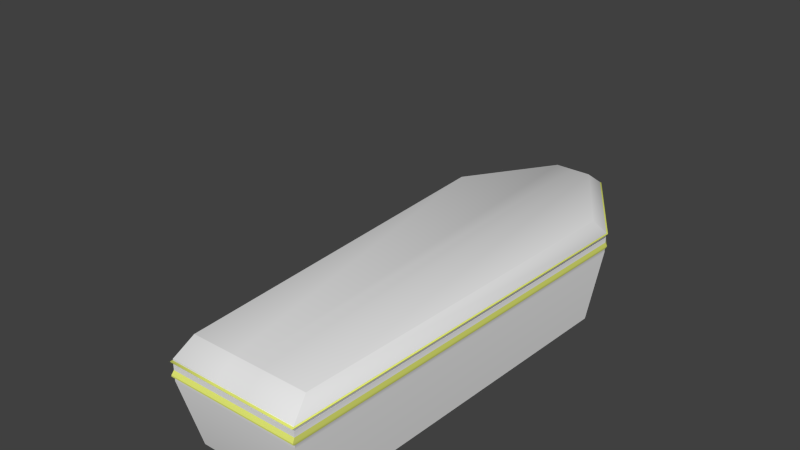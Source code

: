 # Source: coffin.blend  (saved by Blender 2.74.0; exported with 4.5.12 LTS)
import bpy
from mathutils import Matrix  # noqa: F401  (used for matrix-valued properties, if any)

bpy.ops.wm.read_factory_settings(use_empty=True)
scene = bpy.context.scene
scene.name = 'Scene'

# ---- collections
col_collection_1 = bpy.data.collections.new('Collection 1'); scene.collection.children.link(col_collection_1)

# ---- materials (node trees are filled in below, after node groups)
mat_coffinwood = bpy.data.materials.new('coffinWood')
mat_coffinwood.alpha_threshold = 0.0
mat_coffinwood.use_transparent_shadow = False
mat_coffinwood.roughness = 0.5
mat_coffindetail = bpy.data.materials.new('coffinDetail')
mat_coffindetail.alpha_threshold = 0.0
mat_coffindetail.use_transparent_shadow = False
mat_coffindetail.diffuse_color = (0.7485, 0.8, 0.1682, 1.0)
mat_coffindetail.roughness = 0.5
mat_bones = bpy.data.materials.new('bones')
mat_bones.alpha_threshold = 0.0
mat_bones.use_transparent_shadow = False
mat_bones.roughness = 0.5

# ---- material node trees

# ---- world
world_world = bpy.data.worlds.new('World'); scene.world = world_world
world_world.color = (0.05088, 0.05088, 0.05088)
world_world.use_sun_shadow = False
world_world.sun_shadow_jitter_overblur = 0.0
world_world.cycles.sampling_method = 'MANUAL'
world_world.cycles.sample_map_resolution = 256

# ---- meshes
me_cube_001 = bpy.data.meshes.new('Cube.001')
me_cube_001.from_pydata([(0.8499, -3.203, 1.506), (0.9262, -3.468, 1.215), (1.084, 1.972, 1.506), (1.182, 2.171, 1.215), (-0.8499, -3.203, 1.506), (-0.9262, -3.468, 1.215), (-1.084, 1.972, 1.506), (-1.182, 2.171, 1.215), (0.2874, 3.512, 1.215), (-9.537e-07, 3.512, 1.215), (-0.2874, 3.512, 1.215), (-0.2637, 3.203, 1.506), (-9.537e-07, 3.203, 1.506), (0.2637, 3.203, 1.506), (-0.2253, -3.468, 1.215), (-9.537e-07, -3.468, 1.215), (0.2253, -3.468, 1.215), (0.2067, -3.203, 1.506), (-9.537e-07, -3.203, 1.506), (-0.2067, -3.203, 1.506), (0.822, -3.174, 1.5), (0.8889, -3.429, 1.225), (1.048, 1.962, 1.499), (1.13, 2.156, 1.225), (-0.822, -3.174, 1.5), (-0.8889, -3.429, 1.225), (-1.048, 1.962, 1.499), (-1.13, 2.156, 1.225), (0.2619, 3.465, 1.225), (-9.537e-07, 3.458, 1.225), (-0.2619, 3.465, 1.225), (-0.2453, 3.168, 1.499), (-9.537e-07, 3.168, 1.498), (0.2453, 3.168, 1.499), (-0.2253, -3.414, 1.225), (-9.537e-07, -3.414, 1.225), (0.2253, -3.414, 1.225), (0.2067, -3.168, 1.498), (-9.537e-07, -3.168, 1.498), (-0.2067, -3.168, 1.498), (0.9262, -3.468, 1.283), (0.9358, -3.502, 1.261), (0.9262, -3.468, 1.239), (1.182, 2.171, 1.239), (1.194, 2.196, 1.261), (1.182, 2.171, 1.283), (-1.182, 2.171, 1.239), (-1.194, 2.196, 1.261), (-1.182, 2.171, 1.283), (-0.9262, -3.468, 1.239), (-0.9358, -3.502, 1.261), (-0.9262, -3.468, 1.283), (-0.2253, -3.468, 1.239), (-0.2276, -3.502, 1.261), (-0.2253, -3.468, 1.283), (-9.537e-07, -3.468, 1.239), (-9.537e-07, -3.502, 1.261), (-9.537e-07, -3.468, 1.283), (0.2253, -3.468, 1.239), (0.2276, -3.502, 1.261), (0.2253, -3.468, 1.283), (0.2874, 3.512, 1.239), (0.2904, 3.551, 1.261), (0.2874, 3.512, 1.283), (-9.537e-07, 3.512, 1.239), (-9.537e-07, 3.551, 1.261), (-9.537e-07, 3.512, 1.283), (-0.2874, 3.512, 1.239), (-0.2904, 3.551, 1.261), (-0.2874, 3.512, 1.283), (0.9262, -3.468, 1.269), (1.182, 2.171, 1.269), (-1.182, 2.171, 1.269), (-0.9262, -3.468, 1.269), (-0.2253, -3.468, 1.269), (-9.537e-07, -3.468, 1.269), (0.2253, -3.468, 1.269), (0.2874, 3.512, 1.269), (-9.537e-07, 3.512, 1.269), (-0.2874, 3.512, 1.269), (0.9358, -3.502, 1.256), (1.194, 2.196, 1.256), (-1.194, 2.196, 1.256), (-0.9358, -3.502, 1.256), (-0.2276, -3.502, 1.256), (-9.537e-07, -3.502, 1.256), (0.2276, -3.502, 1.256), (0.2904, 3.551, 1.256), (-9.537e-07, 3.551, 1.256), (-0.2904, 3.551, 1.256)], [], [(40, 45, 2, 0), (69, 48, 6, 11), (48, 51, 4, 6), (60, 40, 0, 17), (19, 11, 6, 4), (0, 2, 13, 17), (17, 13, 12, 18), (18, 12, 11, 19), (51, 54, 19, 4), (54, 57, 18, 19), (57, 60, 17, 18), (45, 63, 13, 2), (63, 66, 12, 13), (66, 69, 11, 12), (20, 22, 23, 21), (31, 26, 27, 30), (26, 24, 25, 27), (37, 20, 21, 36), (24, 26, 31, 39), (37, 33, 22, 20), (38, 32, 33, 37), (39, 31, 32, 38), (24, 39, 34, 25), (39, 38, 35, 34), (38, 37, 36, 35), (22, 33, 28, 23), (33, 32, 29, 28), (32, 31, 30, 29), (3, 1, 21, 23), (7, 10, 30, 27), (5, 7, 27, 25), (1, 16, 36, 21), (8, 3, 23, 28), (9, 8, 28, 29), (10, 9, 29, 30), (14, 5, 25, 34), (15, 14, 34, 35), (16, 15, 35, 36), (9, 10, 67, 64), (88, 89, 68, 65), (78, 79, 69, 66), (8, 9, 64, 61), (87, 88, 65, 62), (77, 78, 66, 63), (3, 8, 61, 43), (81, 87, 62, 44), (71, 77, 63, 45), (15, 16, 58, 55), (85, 86, 59, 56), (75, 76, 60, 57), (14, 15, 55, 52), (84, 85, 56, 53), (74, 75, 57, 54), (5, 14, 52, 49), (83, 84, 53, 50), (73, 74, 54, 51), (16, 1, 42, 58), (86, 80, 41, 59), (76, 70, 40, 60), (7, 5, 49, 46), (82, 83, 50, 47), (72, 73, 51, 48), (10, 7, 46, 67), (89, 82, 47, 68), (79, 72, 48, 69), (1, 3, 43, 42), (80, 81, 44, 41), (70, 71, 45, 40), (41, 44, 71, 70), (68, 47, 72, 79), (47, 50, 73, 72), (59, 41, 70, 76), (50, 53, 74, 73), (53, 56, 75, 74), (56, 59, 76, 75), (44, 62, 77, 71), (62, 65, 78, 77), (65, 68, 79, 78), (42, 43, 81, 80), (67, 46, 82, 89), (46, 49, 83, 82), (58, 42, 80, 86), (49, 52, 84, 83), (52, 55, 85, 84), (55, 58, 86, 85), (43, 61, 87, 81), (61, 64, 88, 87), (64, 67, 89, 88)])
me_cube_001.polygons.foreach_set('use_smooth', [True] * 88)
me_cube_001.polygons.foreach_set('material_index', [0, 0, 0, 0, 0, 0, 0, 0, 0, 0, 0, 0, 0, 0, 0, 0, 0, 0, 0, 0, 0, 0, 0, 0, 0, 0, 0, 0, 0, 0, 0, 0, 0, 0, 0, 0, 0, 0, 0, 1, 0, 0, 1, 0, 0, 1, 0, 0, 1, 0, 0, 1, 0, 0, 1, 0, 0, 1, 0, 0, 1, 0, 0, 1, 0, 0, 1, 0, 1, 1, 1, 1, 1, 1, 1, 1, 1, 1, 1, 1, 1, 1, 1, 1, 1, 1, 1, 1])
_uv = me_cube_001.uv_layers.new(name='UVMap')
_uv.uv.foreach_set('vector', [0.7835, 0.2944, 0.1454, 0.295, 0.1687, 0.2086, 0.7543, 0.2079, 0.796, 0.4009, 0.6305, 0.4025, 0.6098, 0.3159, 0.7616, 0.3144, 0.6305, 0.4025, 0.003864, 0.4009, 0.03473, 0.3144, 0.6098, 0.3159, 0.8696, 0.9959, 0.7903, 0.9959, 0.7989, 0.9114, 0.8717, 0.9114, 0.7252, 0.6812, 2.98e-08, 0.6763, 0.1393, 0.6047, 0.7252, 0.6251, 0.7252, 0.7734, 0.1393, 0.7939, 0.0, 0.7223, 0.7252, 0.7173, 0.7252, 0.7173, 0.0, 0.7223, 0.0, 0.6993, 0.7252, 0.6993, 0.7252, 0.6993, 0.0, 0.6993, 2.98e-08, 0.6763, 0.7252, 0.6812, 1.0, 0.9959, 0.9206, 0.9959, 0.9185, 0.9114, 0.9914, 0.9114, 0.9206, 0.9959, 0.8951, 0.9959, 0.8951, 0.9114, 0.9185, 0.9114, 0.8951, 0.9959, 0.8696, 0.9959, 0.8717, 0.9114, 0.8951, 0.9114, 0.1454, 0.295, 0.004376, 0.2944, 0.03929, 0.2079, 0.1687, 0.2086, 0.7305, 0.6902, 0.7305, 0.6651, 0.842, 0.6651, 0.842, 0.6881, 0.7305, 0.6651, 0.7305, 0.64, 0.842, 0.6421, 0.842, 0.6651, 0.734, 0.1032, 0.1555, 0.1044, 0.1315, 0.001587, 0.7607, 5.96e-08, 0.7505, 0.2075, 0.6055, 0.2079, 0.6265, 0.105, 0.7837, 0.1044, 0.6055, 0.2079, 0.02958, 0.2076, 5.96e-08, 0.1044, 0.6265, 0.105, 0.8492, 0.6907, 0.9189, 0.6902, 0.9265, 0.7939, 0.8513, 0.7938, 5.96e-08, 0.4416, 0.5814, 0.4219, 0.718, 0.4919, 0.0006624, 0.4953, 0.0006624, 0.5313, 0.718, 0.5347, 0.5814, 0.6047, 8.941e-08, 0.585, 0.0006624, 0.5133, 0.7179, 0.5133, 0.718, 0.5347, 0.0006624, 0.5313, 0.0006624, 0.4953, 0.718, 0.4919, 0.7179, 0.5133, 0.0006624, 0.5133, 0.7328, 0.6902, 0.8024, 0.6907, 0.8003, 0.7938, 0.7252, 0.7939, 0.8024, 0.6907, 0.8258, 0.6907, 0.8258, 0.7938, 0.8003, 0.7938, 0.8258, 0.6907, 0.8492, 0.6907, 0.8513, 0.7938, 0.8258, 0.7938, 0.1555, 0.1044, 0.03423, 0.103, 5.96e-08, -8.941e-08, 0.1315, 0.001587, 0.8539, 0.4401, 0.8534, 0.4615, 0.718, 0.4615, 0.718, 0.4386, 0.8534, 0.4615, 0.8539, 0.4829, 0.718, 0.4843, 0.718, 0.4615, 0.6384, 1.0, 5.96e-08, 0.9777, 0.00442, 0.9745, 0.6368, 0.9955, 0.6384, 0.7939, 0.7903, 0.8719, 0.7849, 0.8741, 0.6368, 0.7984, 0.0, 0.8161, 0.6384, 0.7939, 0.6368, 0.7984, 0.00442, 0.8194, 5.96e-08, 0.9777, 2.98e-08, 0.9166, 0.006113, 0.9166, 0.00442, 0.9745, 0.7903, 0.922, 0.6384, 1.0, 0.6368, 0.9955, 0.7849, 0.9198, 0.7903, 0.8969, 0.7903, 0.922, 0.7849, 0.9198, 0.7842, 0.8969, 0.7903, 0.8719, 0.7903, 0.8969, 0.7842, 0.8969, 0.7849, 0.8741, 2.98e-08, 0.8773, 0.0, 0.8161, 0.00442, 0.8194, 0.006113, 0.8773, 2.98e-08, 0.8969, 2.98e-08, 0.8773, 0.006113, 0.8773, 0.006113, 0.8969, 2.98e-08, 0.9166, 2.98e-08, 0.8969, 0.006113, 0.8969, 0.006113, 0.9166, 0.7581, 0.6269, 0.7906, 0.6269, 0.7906, 0.6336, 0.7581, 0.6336, 0.7581, 0.6384, 0.7909, 0.6384, 0.7909, 0.64, 0.7581, 0.64, 0.7252, 0.6651, 0.7252, 0.64, 0.7305, 0.64, 0.7305, 0.6651, 0.7255, 0.6269, 0.7581, 0.6269, 0.7581, 0.6336, 0.7255, 0.6336, 0.7252, 0.6384, 0.7581, 0.6384, 0.7581, 0.64, 0.7252, 0.64, 0.7252, 0.6902, 0.7252, 0.6651, 0.7305, 0.6651, 0.7305, 0.6902, 0.1455, 0.3144, 0.004425, 0.3138, 0.004408, 0.3071, 0.1454, 0.3077, 0.1425, 0.303, 4.113e-06, 0.3023, 5.96e-08, 0.3007, 0.1425, 0.3014, 0.1454, 0.2992, 0.004387, 0.2985, 0.004376, 0.2944, 0.1454, 0.295, 0.8239, 0.4254, 0.8494, 0.4254, 0.8494, 0.4321, 0.8239, 0.4321, 0.8239, 0.437, 0.8497, 0.437, 0.8497, 0.4386, 0.8239, 0.4386, 0.8951, 1.0, 0.8696, 1.0, 0.8696, 0.9959, 0.8951, 0.9959, 0.7984, 0.4254, 0.8239, 0.4254, 0.8239, 0.4321, 0.7984, 0.4321, 0.7981, 0.437, 0.8239, 0.437, 0.8239, 0.4386, 0.7981, 0.4386, 0.9206, 1.0, 0.8951, 1.0, 0.8951, 0.9959, 0.9206, 0.9959, 0.7191, 0.4254, 0.7984, 0.4254, 0.7984, 0.4321, 0.7191, 0.4321, 0.718, 0.437, 0.7981, 0.437, 0.7981, 0.4386, 0.718, 0.4386, 1.0, 1.0, 0.9206, 1.0, 0.9206, 0.9959, 1.0, 0.9959, 0.8494, 0.4254, 0.9288, 0.4254, 0.9288, 0.4321, 0.8494, 0.4321, 0.8497, 0.437, 0.9299, 0.437, 0.9299, 0.4386, 0.8497, 0.4386, 0.8696, 1.0, 0.7903, 1.0, 0.7903, 0.9959, 0.8696, 0.9959, 0.6305, 0.4219, 0.0039, 0.4203, 0.003888, 0.4136, 0.6305, 0.4152, 0.6331, 0.4105, 3.04e-06, 0.4089, 5.96e-08, 0.4073, 0.6331, 0.4089, 0.6305, 0.4066, 0.003872, 0.405, 0.003864, 0.4009, 0.6305, 0.4025, 0.796, 0.4203, 0.6305, 0.4219, 0.6305, 0.4152, 0.796, 0.4136, 0.8003, 0.4089, 0.6331, 0.4105, 0.6331, 0.4089, 0.8003, 0.4073, 0.796, 0.405, 0.6305, 0.4066, 0.6305, 0.4025, 0.796, 0.4009, 0.7836, 0.3138, 0.1455, 0.3144, 0.1454, 0.3077, 0.7836, 0.3071, 0.7872, 0.3023, 0.1425, 0.303, 0.1425, 0.3014, 0.7872, 0.3007, 0.7836, 0.2985, 0.1454, 0.2992, 0.1454, 0.295, 0.7835, 0.2944, 0.7872, 0.3007, 0.1425, 0.3014, 0.1454, 0.2992, 0.7836, 0.2985, 0.8203, 0.6047, 0.718, 0.4865, 0.7194, 0.4843, 0.8206, 0.6013, 0.6331, 0.4089, 5.96e-08, 0.4073, 0.003872, 0.405, 0.6305, 0.4066, 0.8497, 0.4219, 0.9299, 0.4219, 0.9288, 0.4248, 0.8494, 0.4248, 0.718, 0.4219, 0.7981, 0.4219, 0.7984, 0.4248, 0.7191, 0.4248, 0.7981, 0.4219, 0.8239, 0.4219, 0.8239, 0.4248, 0.7984, 0.4248, 0.8239, 0.4219, 0.8497, 0.4219, 0.8494, 0.4248, 0.8239, 0.4248, 0.9883, 0.4865, 0.886, 0.6047, 0.8857, 0.6013, 0.9869, 0.4843, 0.886, 0.6047, 0.8531, 0.6047, 0.8531, 0.6013, 0.8857, 0.6013, 0.8531, 0.6047, 0.8203, 0.6047, 0.8206, 0.6013, 0.8531, 0.6013, 0.7836, 0.3071, 0.1454, 0.3077, 0.1425, 0.303, 0.7872, 0.3023, 0.796, 0.4136, 0.6305, 0.4152, 0.6331, 0.4105, 0.8003, 0.4089, 0.6305, 0.4152, 0.003888, 0.4136, 3.04e-06, 0.4089, 0.6331, 0.4105, 0.8494, 0.4321, 0.9288, 0.4321, 0.9299, 0.437, 0.8497, 0.437, 0.7191, 0.4321, 0.7984, 0.4321, 0.7981, 0.437, 0.718, 0.437, 0.7984, 0.4321, 0.8239, 0.4321, 0.8239, 0.437, 0.7981, 0.437, 0.8239, 0.4321, 0.8494, 0.4321, 0.8497, 0.437, 0.8239, 0.437, 0.1454, 0.3077, 0.004408, 0.3071, 4.113e-06, 0.3023, 0.1425, 0.303, 0.7255, 0.6336, 0.7581, 0.6336, 0.7581, 0.6384, 0.7252, 0.6384, 0.7581, 0.6336, 0.7906, 0.6336, 0.7909, 0.6384, 0.7581, 0.6384])
me_cube_001.materials.append(mat_coffinwood)
me_cube_001.materials.append(mat_coffindetail)
me_cube_001.materials.append(mat_bones)
me_cube_001.use_remesh_preserve_volume = False
me_cube_001.use_remesh_preserve_attributes = False
me_cube_001.use_mirror_vertex_groups = False
me_cube_001.update()
me_cube_009 = bpy.data.meshes.new('Cube.009')
me_cube_009.from_pydata([(-0.8499, -3.203, 0.0), (-0.9262, -3.468, 1.213), (-1.084, 1.972, 0.0), (-1.182, 2.171, 1.213), (0.8499, -3.203, 0.0), (0.9262, -3.468, 1.213), (1.084, 1.972, 0.0), (1.182, 2.171, 1.213), (-0.2874, 3.512, 1.213), (-9.537e-07, 3.512, 1.213), (0.2874, 3.512, 1.213), (0.2637, 3.203, 0.0), (-9.532e-07, 3.203, 0.0), (-0.2637, 3.203, 0.0), (0.2253, -3.468, 1.213), (-9.537e-07, -3.468, 1.213), (-0.2253, -3.468, 1.213), (-0.2067, -3.203, 0.0), (-9.532e-07, -3.203, 0.0), (0.2067, -3.203, 0.0), (-0.822, -3.174, 0.02873), (-0.8889, -3.429, 1.213), (-1.048, 1.962, 0.03187), (-1.13, 2.156, 1.213), (0.822, -3.174, 0.02873), (0.8889, -3.429, 1.213), (1.048, 1.962, 0.03187), (1.13, 2.156, 1.213), (-0.2619, 3.465, 1.213), (-9.537e-07, 3.458, 1.213), (0.2619, 3.465, 1.213), (0.2453, 3.168, 0.03046), (-9.532e-07, 3.168, 0.03504), (-0.2453, 3.168, 0.03046), (0.2253, -3.414, 1.213), (-9.537e-07, -3.414, 1.213), (-0.2253, -3.414, 1.213), (-0.2067, -3.168, 0.03504), (-9.532e-07, -3.168, 0.03504), (0.2067, -3.168, 0.03504), (-0.9262, -3.468, 0.9904), (-0.9358, -3.502, 1.063), (-0.9262, -3.468, 1.136), (-1.182, 2.171, 1.136), (-1.194, 2.196, 1.063), (-1.182, 2.171, 0.9904), (1.182, 2.171, 1.136), (1.194, 2.196, 1.063), (1.182, 2.171, 0.9904), (0.9262, -3.468, 1.136), (0.9358, -3.502, 1.063), (0.9262, -3.468, 0.9904), (0.2253, -3.468, 1.136), (0.2276, -3.502, 1.063), (0.2253, -3.468, 0.9904), (-9.537e-07, -3.468, 1.136), (-9.537e-07, -3.502, 1.063), (-9.537e-07, -3.468, 0.9904), (-0.2253, -3.468, 1.136), (-0.2276, -3.502, 1.063), (-0.2253, -3.468, 0.9904), (-0.2874, 3.512, 1.136), (-0.2904, 3.551, 1.063), (-0.2874, 3.512, 0.9904), (-9.537e-07, 3.512, 1.136), (-9.537e-07, 3.551, 1.063), (-9.537e-07, 3.512, 0.9904), (0.2874, 3.512, 1.136), (0.2904, 3.551, 1.063), (0.2874, 3.512, 0.9904), (-0.9262, -3.468, 1.038), (-1.182, 2.171, 1.038), (1.182, 2.171, 1.038), (0.9262, -3.468, 1.038), (0.2253, -3.468, 1.038), (-9.537e-07, -3.468, 1.038), (-0.2253, -3.468, 1.038), (-0.2874, 3.512, 1.038), (-9.537e-07, 3.512, 1.038), (0.2874, 3.512, 1.038), (-0.9358, -3.502, 1.082), (-1.194, 2.196, 1.082), (1.194, 2.196, 1.082), (0.9358, -3.502, 1.082), (0.2276, -3.502, 1.082), (-9.537e-07, -3.502, 1.082), (-0.2276, -3.502, 1.082), (-0.2904, 3.551, 1.082), (-9.537e-07, 3.551, 1.082), (0.2904, 3.551, 1.082), (-0.8736, -3.375, 0.807), (-1.11, 2.115, 0.807), (0.8736, -3.375, 0.807), (1.11, 2.115, 0.807), (-0.2574, 3.401, 0.8693), (-9.537e-07, 3.395, 0.8693), (0.2574, 3.401, 0.8693), (0.2214, -3.36, 0.8693), (-9.537e-07, -3.36, 0.8693), (-0.2214, -3.36, 0.8693)], [], [(40, 45, 2, 0), (69, 48, 6, 11), (48, 51, 4, 6), (60, 40, 0, 17), (19, 11, 6, 4), (0, 2, 13, 17), (17, 13, 12, 18), (18, 12, 11, 19), (51, 54, 19, 4), (54, 57, 18, 19), (57, 60, 17, 18), (45, 63, 13, 2), (63, 66, 12, 13), (66, 69, 11, 12), (20, 22, 23, 21), (31, 26, 27, 30), (26, 24, 25, 27), (37, 20, 21, 36), (24, 26, 31, 39), (37, 33, 22, 20), (38, 32, 33, 37), (39, 31, 32, 38), (24, 39, 34, 25), (39, 38, 35, 34), (38, 37, 36, 35), (22, 33, 28, 23), (33, 32, 29, 28), (32, 31, 30, 29), (3, 1, 21, 23), (7, 10, 30, 27), (5, 7, 27, 25), (1, 16, 36, 21), (8, 3, 23, 28), (9, 8, 28, 29), (10, 9, 29, 30), (14, 5, 25, 34), (15, 14, 34, 35), (16, 15, 35, 36), (9, 10, 67, 64), (88, 89, 68, 65), (78, 79, 69, 66), (8, 9, 64, 61), (87, 88, 65, 62), (77, 78, 66, 63), (3, 8, 61, 43), (81, 87, 62, 44), (71, 77, 63, 45), (15, 16, 58, 55), (85, 86, 59, 56), (75, 76, 60, 57), (14, 15, 55, 52), (84, 85, 56, 53), (74, 75, 57, 54), (5, 14, 52, 49), (83, 84, 53, 50), (73, 74, 54, 51), (16, 1, 42, 58), (86, 80, 41, 59), (76, 70, 40, 60), (7, 5, 49, 46), (82, 83, 50, 47), (72, 73, 51, 48), (10, 7, 46, 67), (89, 82, 47, 68), (79, 72, 48, 69), (1, 3, 43, 42), (80, 81, 44, 41), (70, 71, 45, 40), (41, 44, 71, 70), (68, 47, 72, 79), (47, 50, 73, 72), (59, 41, 70, 76), (50, 53, 74, 73), (53, 56, 75, 74), (56, 59, 76, 75), (44, 62, 77, 71), (62, 65, 78, 77), (65, 68, 79, 78), (42, 43, 81, 80), (67, 46, 82, 89), (46, 49, 83, 82), (58, 42, 80, 86), (49, 52, 84, 83), (52, 55, 85, 84), (55, 58, 86, 85), (43, 61, 87, 81), (61, 64, 88, 87), (64, 67, 89, 88), (96, 95, 98, 97), (95, 94, 99, 98), (93, 96, 97, 92), (90, 99, 94, 91)])
me_cube_009.polygons.foreach_set('use_smooth', [True] * 92)
me_cube_009.polygons.foreach_set('material_index', [0, 0, 0, 0, 0, 0, 0, 0, 0, 0, 0, 0, 0, 0, 0, 0, 0, 0, 0, 0, 0, 0, 0, 0, 0, 0, 0, 0, 0, 0, 0, 0, 0, 0, 0, 0, 0, 0, 0, 1, 0, 0, 1, 0, 0, 1, 0, 0, 1, 0, 0, 1, 0, 0, 1, 0, 0, 1, 0, 0, 1, 0, 0, 1, 0, 0, 1, 0, 1, 1, 1, 1, 1, 1, 1, 1, 1, 1, 1, 1, 1, 1, 1, 1, 1, 1, 1, 1, 2, 2, 2, 2])
_uv = me_cube_009.uv_layers.new(name='UVMap')
_uv.uv.foreach_set('vector', [0.7056, 0.7835, 0.705, 0.1454, 0.7914, 0.1687, 0.7921, 0.7543, 0.5991, 0.796, 0.5975, 0.6305, 0.6841, 0.6098, 0.6856, 0.7616, 0.5975, 0.6305, 0.5991, 0.003864, 0.6856, 0.03473, 0.6841, 0.6098, 0.004124, 0.8696, 0.004124, 0.7903, 0.08862, 0.7989, 0.08862, 0.8717, 0.3188, 0.7252, 0.3237, 0.0, 0.3953, 0.1393, 0.3749, 0.7252, 0.2266, 0.7252, 0.2061, 0.1393, 0.2777, 0.0, 0.2827, 0.7252, 0.2827, 0.7252, 0.2777, 0.0, 0.3007, 0.0, 0.3007, 0.7252, 0.3007, 0.7252, 0.3007, 0.0, 0.3237, 0.0, 0.3188, 0.7252, 0.004124, 1.0, 0.004124, 0.9206, 0.08862, 0.9185, 0.08862, 0.9914, 0.004124, 0.9206, 0.004124, 0.8951, 0.08862, 0.8951, 0.08862, 0.9185, 0.004124, 0.8951, 0.004124, 0.8696, 0.08862, 0.8717, 0.08862, 0.8951, 0.705, 0.1454, 0.7056, 0.004376, 0.7921, 0.03929, 0.7914, 0.1687, 0.3098, 0.7305, 0.3349, 0.7305, 0.3349, 0.842, 0.3119, 0.842, 0.3349, 0.7305, 0.36, 0.7305, 0.3579, 0.842, 0.3349, 0.842, 0.8968, 0.734, 0.8956, 0.1555, 0.9984, 0.1315, 1.0, 0.7607, 0.7925, 0.7505, 0.7921, 0.6055, 0.895, 0.6265, 0.8956, 0.7837, 0.7921, 0.6055, 0.7924, 0.02958, 0.8956, 0.0, 0.895, 0.6265, 0.3093, 0.8492, 0.3098, 0.9189, 0.2061, 0.9265, 0.2062, 0.8513, 0.5584, 0.0, 0.5781, 0.5814, 0.5081, 0.718, 0.5047, 0.0006623, 0.4687, 0.0006623, 0.4653, 0.718, 0.3953, 0.5814, 0.415, 5.398e-08, 0.4867, 0.0006623, 0.4867, 0.7179, 0.4653, 0.718, 0.4687, 0.0006623, 0.5047, 0.0006623, 0.5081, 0.718, 0.4867, 0.7179, 0.4867, 0.0006623, 0.3098, 0.7328, 0.3093, 0.8024, 0.2062, 0.8003, 0.2061, 0.7252, 0.3093, 0.8024, 0.3093, 0.8258, 0.2062, 0.8258, 0.2062, 0.8003, 0.3093, 0.8258, 0.3093, 0.8492, 0.2062, 0.8513, 0.2062, 0.8258, 0.8956, 0.1555, 0.897, 0.03423, 1.0, 0.0, 0.9984, 0.1315, 0.5599, 0.8539, 0.5385, 0.8534, 0.5385, 0.718, 0.5614, 0.718, 0.5385, 0.8534, 0.5171, 0.8539, 0.5157, 0.718, 0.5385, 0.718, 0.0, 0.6384, 0.02229, 5.398e-08, 0.02554, 0.00442, 0.004537, 0.6368, 0.2061, 0.6384, 0.1281, 0.7903, 0.1259, 0.7849, 0.2016, 0.6368, 0.1839, 0.0, 0.2061, 0.6384, 0.2016, 0.6368, 0.1806, 0.00442, 0.02229, 5.398e-08, 0.08342, 2.699e-08, 0.08342, 0.006113, 0.02554, 0.00442, 0.078, 0.7903, 0.0, 0.6384, 0.004537, 0.6368, 0.08023, 0.7849, 0.1031, 0.7903, 0.078, 0.7903, 0.08023, 0.7849, 0.1031, 0.7842, 0.1281, 0.7903, 0.1031, 0.7903, 0.1031, 0.7842, 0.1259, 0.7849, 0.1227, 2.699e-08, 0.1839, 0.0, 0.1806, 0.00442, 0.1227, 0.006113, 0.1031, 2.699e-08, 0.1227, 2.699e-08, 0.1227, 0.006113, 0.1031, 0.006113, 0.08342, 2.699e-08, 0.1031, 2.699e-08, 0.1031, 0.006113, 0.08342, 0.006113, 0.3731, 0.7581, 0.3731, 0.7906, 0.3664, 0.7906, 0.3664, 0.7581, 0.3616, 0.7581, 0.3616, 0.7909, 0.36, 0.7909, 0.36, 0.7581, 0.3349, 0.7252, 0.36, 0.7252, 0.36, 0.7305, 0.3349, 0.7305, 0.3731, 0.7255, 0.3731, 0.7581, 0.3664, 0.7581, 0.3664, 0.7255, 0.3616, 0.7252, 0.3616, 0.7581, 0.36, 0.7581, 0.36, 0.7252, 0.3098, 0.7252, 0.3349, 0.7252, 0.3349, 0.7305, 0.3098, 0.7305, 0.6856, 0.1455, 0.6862, 0.004425, 0.6929, 0.004408, 0.6923, 0.1454, 0.697, 0.1425, 0.6977, 4.049e-06, 0.6993, 0.0, 0.6986, 0.1425, 0.7008, 0.1454, 0.7015, 0.004387, 0.7056, 0.004376, 0.705, 0.1454, 0.5746, 0.8239, 0.5746, 0.8494, 0.5679, 0.8494, 0.5679, 0.8239, 0.563, 0.8239, 0.563, 0.8497, 0.5614, 0.8497, 0.5614, 0.8239, 5.199e-09, 0.8951, 5.199e-09, 0.8696, 0.004124, 0.8696, 0.004124, 0.8951, 0.5746, 0.7984, 0.5746, 0.8239, 0.5679, 0.8239, 0.5679, 0.7984, 0.563, 0.7981, 0.563, 0.8239, 0.5614, 0.8239, 0.5614, 0.7981, 5.199e-09, 0.9206, 5.199e-09, 0.8951, 0.004124, 0.8951, 0.004124, 0.9206, 0.5746, 0.7191, 0.5746, 0.7984, 0.5679, 0.7984, 0.5679, 0.7191, 0.563, 0.718, 0.563, 0.7981, 0.5614, 0.7981, 0.5614, 0.718, 1.04e-08, 1.0, 5.199e-09, 0.9206, 0.004124, 0.9206, 0.004124, 1.0, 0.5746, 0.8494, 0.5746, 0.9288, 0.5679, 0.9288, 0.5679, 0.8494, 0.563, 0.8497, 0.563, 0.9299, 0.5614, 0.9299, 0.5614, 0.8497, 5.199e-09, 0.8696, 0.0, 0.7903, 0.004124, 0.7903, 0.004124, 0.8696, 0.5781, 0.6305, 0.5797, 0.0039, 0.5864, 0.003888, 0.5848, 0.6305, 0.5895, 0.6331, 0.5911, 3.037e-06, 0.5927, 0.0, 0.5911, 0.6331, 0.5934, 0.6305, 0.595, 0.003872, 0.5991, 0.003864, 0.5975, 0.6305, 0.5797, 0.796, 0.5781, 0.6305, 0.5848, 0.6305, 0.5864, 0.796, 0.5911, 0.8003, 0.5895, 0.6331, 0.5911, 0.6331, 0.5927, 0.8003, 0.595, 0.796, 0.5934, 0.6305, 0.5975, 0.6305, 0.5991, 0.796, 0.6862, 0.7836, 0.6856, 0.1455, 0.6923, 0.1454, 0.6929, 0.7836, 0.6977, 0.7872, 0.697, 0.1425, 0.6986, 0.1425, 0.6993, 0.7872, 0.7015, 0.7836, 0.7008, 0.1454, 0.705, 0.1454, 0.7056, 0.7835, 0.6993, 0.7872, 0.6986, 0.1425, 0.7008, 0.1454, 0.7015, 0.7836, 0.3953, 0.8203, 0.5135, 0.718, 0.5157, 0.7194, 0.3987, 0.8206, 0.5911, 0.6331, 0.5927, 0.0, 0.595, 0.003872, 0.5934, 0.6305, 0.5781, 0.8497, 0.5781, 0.9299, 0.5752, 0.9288, 0.5752, 0.8494, 0.5781, 0.718, 0.5781, 0.7981, 0.5752, 0.7984, 0.5752, 0.7191, 0.5781, 0.7981, 0.5781, 0.8239, 0.5752, 0.8239, 0.5752, 0.7984, 0.5781, 0.8239, 0.5781, 0.8497, 0.5752, 0.8494, 0.5752, 0.8239, 0.5135, 0.9883, 0.3953, 0.886, 0.3987, 0.8857, 0.5157, 0.9869, 0.3953, 0.886, 0.3953, 0.8531, 0.3987, 0.8531, 0.3987, 0.8857, 0.3953, 0.8531, 0.3953, 0.8203, 0.3987, 0.8206, 0.3987, 0.8531, 0.6929, 0.7836, 0.6923, 0.1454, 0.697, 0.1425, 0.6977, 0.7872, 0.5864, 0.796, 0.5848, 0.6305, 0.5895, 0.6331, 0.5911, 0.8003, 0.5848, 0.6305, 0.5864, 0.003888, 0.5911, 3.037e-06, 0.5895, 0.6331, 0.5679, 0.8494, 0.5679, 0.9288, 0.563, 0.9299, 0.563, 0.8497, 0.5679, 0.7191, 0.5679, 0.7984, 0.563, 0.7981, 0.563, 0.718, 0.5679, 0.7984, 0.5679, 0.8239, 0.563, 0.8239, 0.563, 0.7981, 0.5679, 0.8239, 0.5679, 0.8494, 0.563, 0.8497, 0.563, 0.8239, 0.6923, 0.1454, 0.6929, 0.004408, 0.6977, 4.049e-06, 0.697, 0.1425, 0.3664, 0.7255, 0.3664, 0.7581, 0.3616, 0.7581, 0.3616, 0.7252, 0.3664, 0.7581, 0.3664, 0.7906, 0.3616, 0.7909, 0.3616, 0.7581, 0.4094, 0.9796, 0.5, 0.9787, 0.5, 0.03, 0.4221, 0.03, 0.5, 0.9787, 0.5906, 0.9796, 0.5779, 0.03, 0.5, 0.03, 0.1092, 0.799, 0.4094, 0.9796, 0.4221, 0.03, 0.1925, 0.02794, 0.8075, 0.02794, 0.5779, 0.03, 0.5906, 0.9796, 0.8908, 0.799])
me_cube_009.materials.append(mat_coffinwood)
me_cube_009.materials.append(mat_coffindetail)
me_cube_009.materials.append(mat_bones)
me_cube_009.use_remesh_preserve_volume = False
me_cube_009.use_remesh_preserve_attributes = False
me_cube_009.use_mirror_vertex_groups = False
me_cube_009.update()
arm_armature = bpy.data.armatures.new('Armature')  # bones are not reproduced

# ---- objects
ob_armature = bpy.data.objects.new('Armature', arm_armature)
ob_cube_000 = bpy.data.objects.new('Cube.000', me_cube_001)
ob_cube_008 = bpy.data.objects.new('Cube.008', me_cube_009)

# ---- transforms, parenting, visibility, modifiers, constraints
ob_armature.location = (0.0, 0.0, 0.0)
ob_armature.show_in_front = True
ob_armature.lineart.crease_threshold = 0.0
ob_cube_000.parent = ob_armature
ob_cube_000.location = (0.0, 0.0, -5.588e-09)
ob_cube_000.lineart.crease_threshold = 0.0
_vg = ob_cube_000.vertex_groups.new(name='base')
_vg = ob_cube_000.vertex_groups.new(name='lid')
_vg.add([0, 1, 2, 3, 4, 5, 6, 7, 8, 9, 10, 11, 12, 13, 14, 15, 16, 17, 18, 19, 20, 21, 22, 23, 24, 25, 26, 27, 28, 29, 30, 31, 32, 33, 34, 35, 36, 37, 38, 39, 40, 41, 42, 43, 44, 45, 46, 47, 48, 49, 50, 51, 52, 53, 54, 55, 56, 57, 58, 59, 60, 61, 62, 63, 64, 65, 66, 67, 68, 69, 70, 71, 72, 73, 74, 75, 76, 77, 78, 79, 80, 81, 82, 83, 84, 85, 86, 87, 88, 89], 1.0, 'REPLACE')
_m = ob_cube_000.modifiers.new('Bevel', 'BEVEL')
_m.width = 0.105
_m.width_pct = 0.105
_m.angle_limit = 0.6632
_m.profile = 0.6141
_m.spread = 0.0
_m = ob_cube_000.modifiers.new('Armature', 'ARMATURE')
_m.object = ob_armature
ob_cube_008.parent = ob_armature
ob_cube_008.location = (0.0, 0.0, -5.588e-09)
ob_cube_008.lineart.crease_threshold = 0.0
_vg = ob_cube_008.vertex_groups.new(name='base')
_vg.add([0, 1, 2, 3, 4, 5, 6, 7, 8, 9, 10, 11, 12, 13, 14, 15, 16, 17, 18, 19, 20, 21, 22, 23, 24, 25, 26, 27, 28, 29, 30, 31, 32, 33, 34, 35, 36, 37, 38, 39, 40, 41, 42, 43, 44, 45, 46, 47, 48, 49, 50, 51, 52, 53, 54, 55, 56, 57, 58, 59, 60, 61, 62, 63, 64, 65, 66, 67, 68, 69, 70, 71, 72, 73, 74, 75, 76, 77, 78, 79, 80, 81, 82, 83, 84, 85, 86, 87, 88, 89, 90, 91, 92, 93, 94, 95, 96, 97, 98, 99], 1.0, 'REPLACE')
_vg = ob_cube_008.vertex_groups.new(name='lid')
_m = ob_cube_008.modifiers.new('Armature', 'ARMATURE')
_m.object = ob_armature
_m = ob_cube_008.modifiers.new('EdgeSplit', 'EDGE_SPLIT')

# ---- collection membership
col_collection_1.objects.link(ob_armature)
col_collection_1.objects.link(ob_cube_000)
col_collection_1.objects.link(ob_cube_008)

# ---- scene / render settings (as saved in the file)
scene.frame_start = 1; scene.frame_end = 42; scene.frame_set(1)
scene.render.engine = 'BLENDER_EEVEE_NEXT'
scene.render.resolution_percentage = 50
scene.render.dither_intensity = 0.0
scene.cycles.use_denoising = False
scene.cycles.samples = 10
scene.cycles.sampling_pattern = 'TABULATED_SOBOL'
scene.cycles.light_sampling_threshold = 0.0
scene.cycles.use_adaptive_sampling = False
scene.cycles.use_light_tree = False
scene.cycles.blur_glossy = 0.0
scene.cycles.pixel_filter_type = 'GAUSSIAN'
scene.cycles.sample_clamp_indirect = 0.0
scene.view_settings.view_transform = 'Standard'
bpy.context.view_layer.update()

# ---- added for rendering (the .blend has no active camera and no usable light): camera, sun
cam_auto = bpy.data.cameras.new('AutoCamera')
cam_auto.lens = 50.0
cam_auto.sensor_width = 36.0
cam_auto.clip_end = 1000.0
ob_auto_camera = bpy.data.objects.new('AutoCamera', cam_auto)
scene.collection.objects.link(ob_auto_camera)
ob_auto_camera.location = (7.46872, -9.6638, 8.11559)
ob_auto_camera.rotation_euler = (1.09748, -7.21219e-08, 0.694738)
scene.camera = ob_auto_camera
light_auto_sun = bpy.data.lights.new('AutoSun', 'SUN')
light_auto_sun.energy = 3.0
light_auto_sun.angle = 0.0523599
ob_auto_sun = bpy.data.objects.new('AutoSun', light_auto_sun)
scene.collection.objects.link(ob_auto_sun)
ob_auto_sun.rotation_euler = (0.872665, 0.174533, 0.523599)
bpy.context.view_layer.update()
